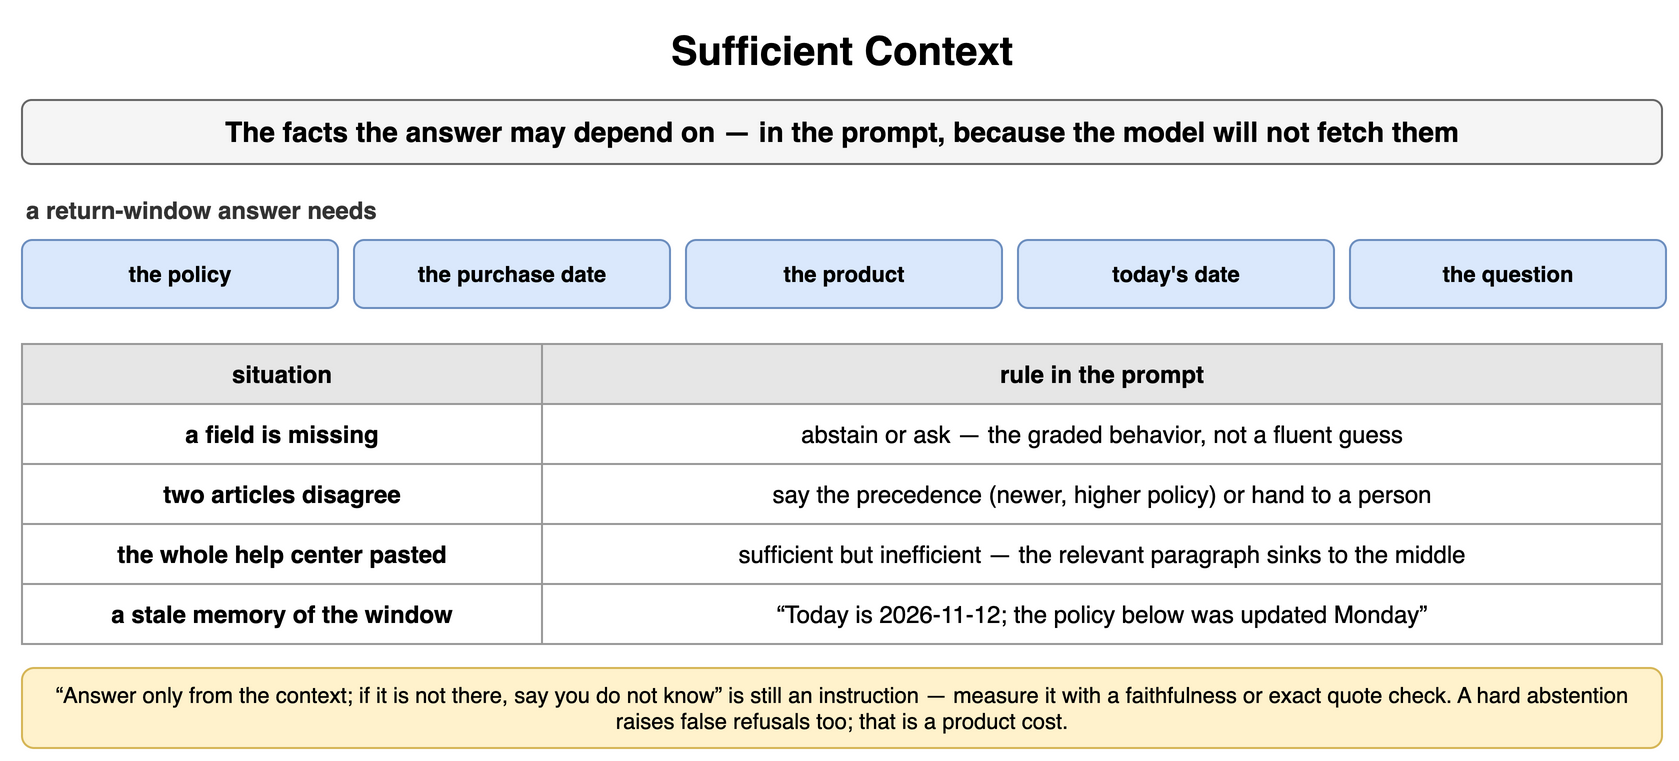

The diagram above was exported from draw.io. Its source (the exported page's mxGraphModel, read from the mxfile embedded in the PNG):
<mxGraphModel dx="900" dy="388" grid="1" gridSize="10" guides="1" tooltips="1" connect="1" arrows="1" fold="1" page="1" pageScale="1" pageWidth="900" pageHeight="388" math="0" shadow="0">
  <root>
    <mxCell id="0" />
    <mxCell id="1" parent="0" />
    <mxCell id="i1" value="Sufficient Context" style="text;html=1;align=center;verticalAlign=middle;whiteSpace=wrap;fontSize=20;fontStyle=1;" vertex="1" parent="1">
      <mxGeometry x="40" y="10" width="820" height="30" as="geometry" />
    </mxCell>
    <mxCell id="i2" value="The facts the answer may depend on — in the prompt, because the model will not fetch them" style="rounded=1;whiteSpace=wrap;html=1;fillColor=#f5f5f5;strokeColor=#666666;fontStyle=1;fontSize=14;" vertex="1" parent="1">
      <mxGeometry x="40" y="50" width="820" height="32" as="geometry" />
    </mxCell>
    <mxCell id="i3" value="a return-window answer needs" style="text;html=1;whiteSpace=wrap;fontSize=11;align=left;verticalAlign=middle;fontSize=12;fontColor=#333333;fontStyle=1;" vertex="1" parent="1">
      <mxGeometry x="40" y="96" width="400" height="18" as="geometry" />
    </mxCell>
    <mxCell id="i4" value="the policy" style="rounded=1;whiteSpace=wrap;html=1;fillColor=#dae8fc;strokeColor=#6c8ebf;fontSize=11;align=center;fontStyle=1;" vertex="1" parent="1">
      <mxGeometry x="40" y="120" width="158" height="34" as="geometry" />
    </mxCell>
    <mxCell id="i5" value="the purchase date" style="rounded=1;whiteSpace=wrap;html=1;fillColor=#dae8fc;strokeColor=#6c8ebf;fontSize=11;align=center;fontStyle=1;" vertex="1" parent="1">
      <mxGeometry x="206" y="120" width="158" height="34" as="geometry" />
    </mxCell>
    <mxCell id="i6" value="the product" style="rounded=1;whiteSpace=wrap;html=1;fillColor=#dae8fc;strokeColor=#6c8ebf;fontSize=11;align=center;fontStyle=1;" vertex="1" parent="1">
      <mxGeometry x="372" y="120" width="158" height="34" as="geometry" />
    </mxCell>
    <mxCell id="i7" value="today's date" style="rounded=1;whiteSpace=wrap;html=1;fillColor=#dae8fc;strokeColor=#6c8ebf;fontSize=11;align=center;fontStyle=1;" vertex="1" parent="1">
      <mxGeometry x="538" y="120" width="158" height="34" as="geometry" />
    </mxCell>
    <mxCell id="i8" value="the question" style="rounded=1;whiteSpace=wrap;html=1;fillColor=#dae8fc;strokeColor=#6c8ebf;fontSize=11;align=center;fontStyle=1;" vertex="1" parent="1">
      <mxGeometry x="704" y="120" width="158" height="34" as="geometry" />
    </mxCell>
    <mxCell id="i9" value="situation" style="whiteSpace=wrap;html=1;fillColor=#e6e6e6;strokeColor=#999999;fontStyle=1;fontSize=12;" vertex="1" parent="1">
      <mxGeometry x="40" y="172" width="260" height="30" as="geometry" />
    </mxCell>
    <mxCell id="i10" value="rule in the prompt" style="whiteSpace=wrap;html=1;fillColor=#e6e6e6;strokeColor=#999999;fontStyle=1;fontSize=12;" vertex="1" parent="1">
      <mxGeometry x="300" y="172" width="560" height="30" as="geometry" />
    </mxCell>
    <mxCell id="i11" value="a field is missing" style="whiteSpace=wrap;html=1;strokeColor=#999999;fontSize=12;fillColor=#ffffff;fontStyle=1;" vertex="1" parent="1">
      <mxGeometry x="40" y="202" width="260" height="30" as="geometry" />
    </mxCell>
    <mxCell id="i12" value="abstain or ask — the graded behavior, not a fluent guess" style="whiteSpace=wrap;html=1;strokeColor=#999999;fontSize=12;fillColor=#ffffff;" vertex="1" parent="1">
      <mxGeometry x="300" y="202" width="560" height="30" as="geometry" />
    </mxCell>
    <mxCell id="i13" value="two articles disagree" style="whiteSpace=wrap;html=1;strokeColor=#999999;fontSize=12;fillColor=#ffffff;fontStyle=1;" vertex="1" parent="1">
      <mxGeometry x="40" y="232" width="260" height="30" as="geometry" />
    </mxCell>
    <mxCell id="i14" value="say the precedence (newer, higher policy) or hand to a person" style="whiteSpace=wrap;html=1;strokeColor=#999999;fontSize=12;fillColor=#ffffff;" vertex="1" parent="1">
      <mxGeometry x="300" y="232" width="560" height="30" as="geometry" />
    </mxCell>
    <mxCell id="i15" value="the whole help center pasted" style="whiteSpace=wrap;html=1;strokeColor=#999999;fontSize=12;fillColor=#ffffff;fontStyle=1;" vertex="1" parent="1">
      <mxGeometry x="40" y="262" width="260" height="30" as="geometry" />
    </mxCell>
    <mxCell id="i16" value="sufficient but inefficient — the relevant paragraph sinks to the middle" style="whiteSpace=wrap;html=1;strokeColor=#999999;fontSize=12;fillColor=#ffffff;" vertex="1" parent="1">
      <mxGeometry x="300" y="262" width="560" height="30" as="geometry" />
    </mxCell>
    <mxCell id="i17" value="a stale memory of the window" style="whiteSpace=wrap;html=1;strokeColor=#999999;fontSize=12;fillColor=#ffffff;fontStyle=1;" vertex="1" parent="1">
      <mxGeometry x="40" y="292" width="260" height="30" as="geometry" />
    </mxCell>
    <mxCell id="i18" value="“Today is 2026-11-12; the policy below was updated Monday”" style="whiteSpace=wrap;html=1;strokeColor=#999999;fontSize=12;fillColor=#ffffff;" vertex="1" parent="1">
      <mxGeometry x="300" y="292" width="560" height="30" as="geometry" />
    </mxCell>
    <mxCell id="i19" value="“Answer only from the context; if it is not there, say you do not know” is still an instruction — measure it with a faithfulness or exact quote check. A hard abstention raises false refusals too; that is a product cost." style="rounded=1;whiteSpace=wrap;html=1;fillColor=#fff2cc;strokeColor=#d6b656;fontSize=11;align=center;" vertex="1" parent="1">
      <mxGeometry x="40" y="334" width="820" height="40" as="geometry" />
    </mxCell>
  </root>
</mxGraphModel>